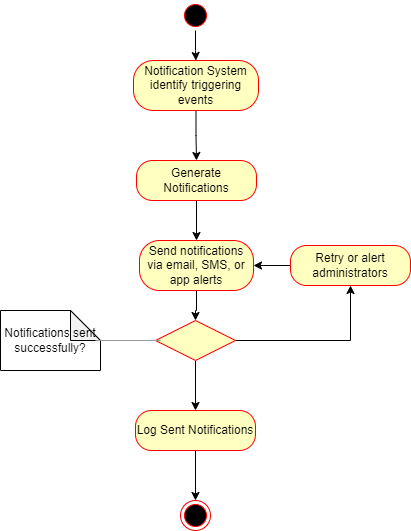

The diagram above was exported from draw.io. Its source (the exported page's mxGraphModel, read from the mxfile embedded in the PNG):
<mxGraphModel dx="1290" dy="557" grid="1" gridSize="10" guides="1" tooltips="1" connect="1" arrows="1" fold="1" page="1" pageScale="1" pageWidth="850" pageHeight="1100" math="0" shadow="0">
  <root>
    <mxCell id="0" />
    <mxCell id="1" parent="0" />
    <mxCell id="s2a8COl0CVLU69yp0-Lr-5" value="" style="edgeStyle=orthogonalEdgeStyle;rounded=0;orthogonalLoop=1;jettySize=auto;html=1;" parent="1" source="s2a8COl0CVLU69yp0-Lr-1" target="s2a8COl0CVLU69yp0-Lr-3" edge="1">
      <mxGeometry relative="1" as="geometry" />
    </mxCell>
    <mxCell id="s2a8COl0CVLU69yp0-Lr-1" value="" style="ellipse;html=1;shape=startState;fillColor=#000000;strokeColor=#ff0000;" parent="1" vertex="1">
      <mxGeometry x="410" width="30" height="30" as="geometry" />
    </mxCell>
    <mxCell id="s2a8COl0CVLU69yp0-Lr-8" value="" style="edgeStyle=orthogonalEdgeStyle;rounded=0;orthogonalLoop=1;jettySize=auto;html=1;" parent="1" source="s2a8COl0CVLU69yp0-Lr-3" target="s2a8COl0CVLU69yp0-Lr-6" edge="1">
      <mxGeometry relative="1" as="geometry" />
    </mxCell>
    <mxCell id="s2a8COl0CVLU69yp0-Lr-3" value="Notification System identify triggering events" style="rounded=1;whiteSpace=wrap;html=1;arcSize=40;fontColor=#000000;fillColor=#ffffc0;strokeColor=#ff0000;" parent="1" vertex="1">
      <mxGeometry x="363" y="60" width="125" height="50" as="geometry" />
    </mxCell>
    <mxCell id="s2a8COl0CVLU69yp0-Lr-11" value="" style="edgeStyle=orthogonalEdgeStyle;rounded=0;orthogonalLoop=1;jettySize=auto;html=1;" parent="1" source="s2a8COl0CVLU69yp0-Lr-6" target="s2a8COl0CVLU69yp0-Lr-9" edge="1">
      <mxGeometry relative="1" as="geometry" />
    </mxCell>
    <mxCell id="s2a8COl0CVLU69yp0-Lr-6" value="Generate Notifications" style="rounded=1;whiteSpace=wrap;html=1;arcSize=40;fontColor=#000000;fillColor=#ffffc0;strokeColor=#ff0000;" parent="1" vertex="1">
      <mxGeometry x="366" y="160" width="120" height="40" as="geometry" />
    </mxCell>
    <mxCell id="s2a8COl0CVLU69yp0-Lr-16" value="" style="edgeStyle=orthogonalEdgeStyle;rounded=0;orthogonalLoop=1;jettySize=auto;html=1;" parent="1" source="s2a8COl0CVLU69yp0-Lr-9" target="s2a8COl0CVLU69yp0-Lr-13" edge="1">
      <mxGeometry relative="1" as="geometry" />
    </mxCell>
    <mxCell id="s2a8COl0CVLU69yp0-Lr-9" value="Send notifications via email, SMS, or app alerts" style="rounded=1;whiteSpace=wrap;html=1;arcSize=40;fontColor=#000000;fillColor=#ffffc0;strokeColor=#ff0000;" parent="1" vertex="1">
      <mxGeometry x="369" y="240" width="114" height="50" as="geometry" />
    </mxCell>
    <mxCell id="s2a8COl0CVLU69yp0-Lr-12" value="Notifications sent successfully?" style="shape=note;whiteSpace=wrap;html=1;backgroundOutline=1;darkOpacity=0.05;" parent="1" vertex="1">
      <mxGeometry x="230" y="310" width="100" height="60" as="geometry" />
    </mxCell>
    <mxCell id="s2a8COl0CVLU69yp0-Lr-22" style="edgeStyle=orthogonalEdgeStyle;rounded=0;orthogonalLoop=1;jettySize=auto;html=1;exitX=1;exitY=0.5;exitDx=0;exitDy=0;entryX=0.5;entryY=1;entryDx=0;entryDy=0;" parent="1" source="s2a8COl0CVLU69yp0-Lr-13" target="s2a8COl0CVLU69yp0-Lr-20" edge="1">
      <mxGeometry relative="1" as="geometry" />
    </mxCell>
    <mxCell id="s2a8COl0CVLU69yp0-Lr-23" value="" style="edgeStyle=orthogonalEdgeStyle;rounded=0;orthogonalLoop=1;jettySize=auto;html=1;" parent="1" source="s2a8COl0CVLU69yp0-Lr-13" target="s2a8COl0CVLU69yp0-Lr-18" edge="1">
      <mxGeometry relative="1" as="geometry" />
    </mxCell>
    <mxCell id="s2a8COl0CVLU69yp0-Lr-13" value="" style="rhombus;whiteSpace=wrap;html=1;fontColor=#000000;fillColor=#ffffc0;strokeColor=#ff0000;" parent="1" vertex="1">
      <mxGeometry x="385" y="320" width="80" height="40" as="geometry" />
    </mxCell>
    <mxCell id="s2a8COl0CVLU69yp0-Lr-30" value="" style="edgeStyle=orthogonalEdgeStyle;rounded=0;orthogonalLoop=1;jettySize=auto;html=1;" parent="1" source="s2a8COl0CVLU69yp0-Lr-18" target="s2a8COl0CVLU69yp0-Lr-29" edge="1">
      <mxGeometry relative="1" as="geometry" />
    </mxCell>
    <mxCell id="s2a8COl0CVLU69yp0-Lr-18" value="Log Sent Notifications" style="rounded=1;whiteSpace=wrap;html=1;arcSize=40;fontColor=#000000;fillColor=#ffffc0;strokeColor=#ff0000;" parent="1" vertex="1">
      <mxGeometry x="365" y="410" width="120" height="40" as="geometry" />
    </mxCell>
    <mxCell id="s2a8COl0CVLU69yp0-Lr-24" value="" style="edgeStyle=orthogonalEdgeStyle;rounded=0;orthogonalLoop=1;jettySize=auto;html=1;" parent="1" source="s2a8COl0CVLU69yp0-Lr-20" target="s2a8COl0CVLU69yp0-Lr-9" edge="1">
      <mxGeometry relative="1" as="geometry" />
    </mxCell>
    <mxCell id="s2a8COl0CVLU69yp0-Lr-20" value="Retry or alert administrators" style="rounded=1;whiteSpace=wrap;html=1;arcSize=40;fontColor=#000000;fillColor=#ffffc0;strokeColor=#ff0000;" parent="1" vertex="1">
      <mxGeometry x="520" y="245" width="120" height="40" as="geometry" />
    </mxCell>
    <mxCell id="s2a8COl0CVLU69yp0-Lr-29" value="" style="ellipse;html=1;shape=endState;fillColor=#000000;strokeColor=#ff0000;" parent="1" vertex="1">
      <mxGeometry x="410" y="500" width="30" height="30" as="geometry" />
    </mxCell>
    <mxCell id="3ffzECnRWKb1dS-lYqdM-1" value="" style="verticalLabelPosition=bottom;shadow=0;dashed=0;align=center;html=1;verticalAlign=top;strokeWidth=1;shape=mxgraph.mockup.markup.line;strokeColor=#999999;" parent="1" vertex="1">
      <mxGeometry x="325" y="330" width="65" height="20" as="geometry" />
    </mxCell>
  </root>
</mxGraphModel>